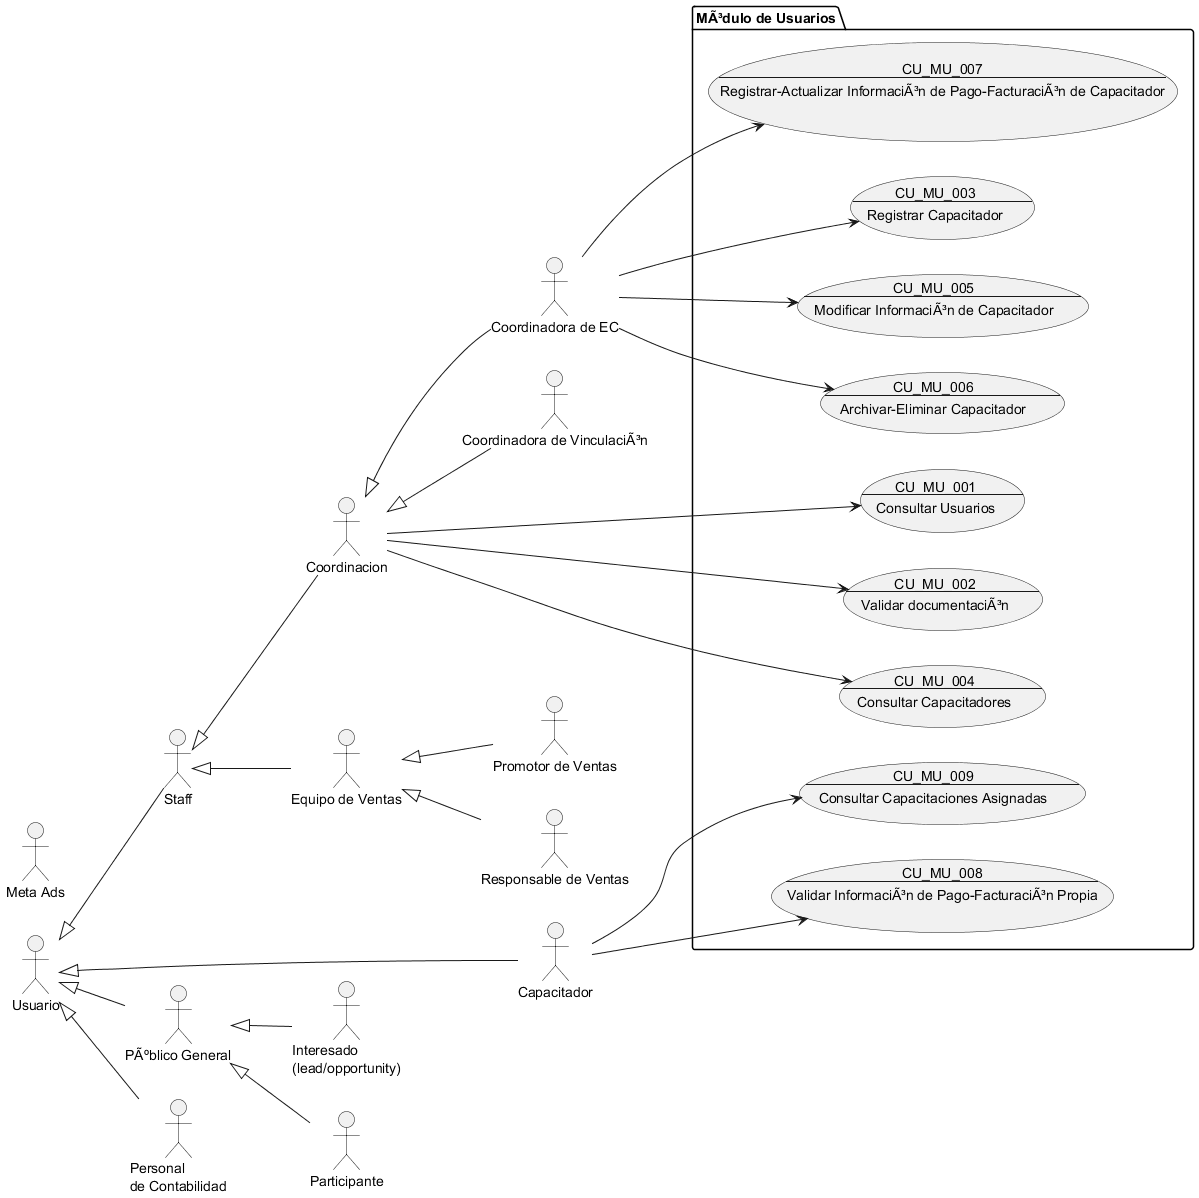

The diagram above was rendered by PlantUML. Its source (embedded in the PNG):
@startuml MÃ³dulo de Usuarios

!include Actores.puml

package "MÃ³dulo de Usuarios" {
    usecase CU_MU_001 as "
    CU_MU_001
    ---
    Consultar Usuarios
    "
    usecase CU_MU_002 as "
    CU_MU_002
    ---
    Validar documentaciÃ³n
    "
    usecase CU_MU_003 as "
    CU_MU_003
    ---
    Registrar Capacitador
    "
    usecase CU_MU_004 as "
    CU_MU_004
    ---
    Consultar Capacitadores
    "
    usecase CU_MU_005 as "
    CU_MU_005
    ---
    Modificar InformaciÃ³n de Capacitador
    "
    usecase CU_MU_006 as "
    CU_MU_006
    ---
    Archivar-Eliminar Capacitador
    "
    usecase CU_MU_007 as "
    CU_MU_007
    ---
    Registrar-Actualizar InformaciÃ³n de Pago-FacturaciÃ³n de Capacitador
    "
    usecase CU_MU_008 as "
    CU_MU_008
    ---
    Validar InformaciÃ³n de Pago-FacturaciÃ³n Propia
    "
    usecase CU_MU_009 as "
    CU_MU_009
    ---
    Consultar Capacitaciones Asignadas
    "
}

Capacitador --> CU_MU_009
Coordinacion --> CU_MU_001
Coordinacion --> CU_MU_002
Coordinacion --> CU_MU_004
coordinadora_ec --> CU_MU_005
coordinadora_ec --> CU_MU_006
coordinadora_ec --> CU_MU_007
coordinadora_ec --> CU_MU_003
Capacitador --> CU_MU_008

@enduml